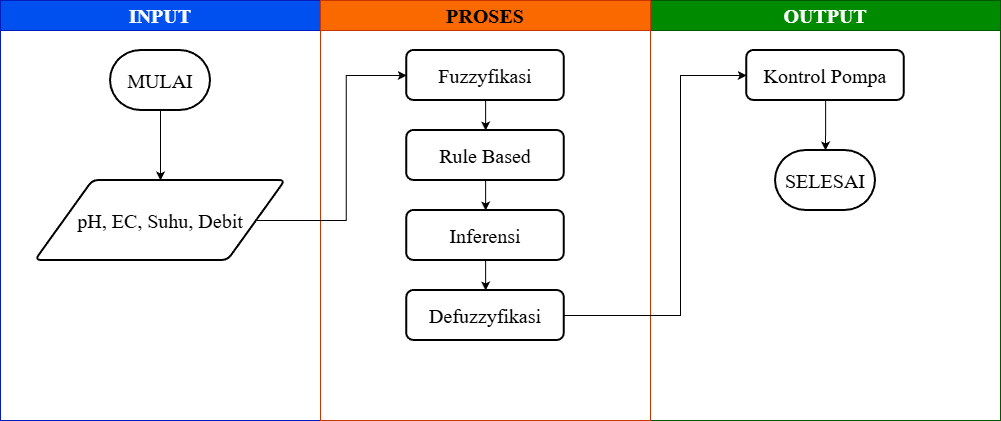

The diagram above was exported from draw.io. Its source (the exported page's mxGraphModel, read from the mxfile embedded in the PNG):
<mxGraphModel dx="872" dy="479" grid="1" gridSize="10" guides="1" tooltips="1" connect="1" arrows="1" fold="1" page="1" pageScale="1" pageWidth="827" pageHeight="1169" math="0" shadow="0">
  <root>
    <mxCell id="0" />
    <mxCell id="1" parent="0" />
    <mxCell id="L6nAttueZjFeu_fZAsrB-1" value="&lt;font face=&quot;Times New Roman&quot; style=&quot;font-size: 20px;&quot;&gt;INPUT&lt;/font&gt;" style="swimlane;whiteSpace=wrap;html=1;startSize=30;fillColor=#0050ef;fontColor=#ffffff;strokeColor=#001DBC;" vertex="1" parent="1">
      <mxGeometry x="270" y="40" width="320" height="420" as="geometry" />
    </mxCell>
    <mxCell id="L6nAttueZjFeu_fZAsrB-4" value="&lt;font face=&quot;Times New Roman&quot; style=&quot;font-size: 20px;&quot;&gt;MULAI&lt;/font&gt;" style="strokeWidth=2;html=1;shape=mxgraph.flowchart.terminator;whiteSpace=wrap;" vertex="1" parent="L6nAttueZjFeu_fZAsrB-1">
      <mxGeometry x="110" y="50" width="100" height="60" as="geometry" />
    </mxCell>
    <mxCell id="L6nAttueZjFeu_fZAsrB-5" value="&lt;font face=&quot;Times New Roman&quot; style=&quot;font-size: 20px;&quot;&gt;pH, EC, Suhu, Debit&lt;/font&gt;" style="shape=parallelogram;html=1;strokeWidth=2;perimeter=parallelogramPerimeter;whiteSpace=wrap;rounded=1;arcSize=12;size=0.23;" vertex="1" parent="L6nAttueZjFeu_fZAsrB-1">
      <mxGeometry x="35" y="180" width="250" height="80" as="geometry" />
    </mxCell>
    <mxCell id="L6nAttueZjFeu_fZAsrB-6" style="edgeStyle=orthogonalEdgeStyle;rounded=0;orthogonalLoop=1;jettySize=auto;html=1;entryX=0.5;entryY=0;entryDx=0;entryDy=0;" edge="1" parent="L6nAttueZjFeu_fZAsrB-1" source="L6nAttueZjFeu_fZAsrB-4" target="L6nAttueZjFeu_fZAsrB-5">
      <mxGeometry relative="1" as="geometry">
        <mxPoint x="145" y="180" as="targetPoint" />
        <Array as="points" />
      </mxGeometry>
    </mxCell>
    <mxCell id="L6nAttueZjFeu_fZAsrB-3" value="&lt;font face=&quot;Times New Roman&quot; style=&quot;font-size: 20px;&quot;&gt;OUTPUT&lt;/font&gt;" style="swimlane;whiteSpace=wrap;html=1;startSize=30;fillColor=#008a00;fontColor=#ffffff;strokeColor=#005700;" vertex="1" parent="1">
      <mxGeometry x="920" y="40" width="350" height="420" as="geometry" />
    </mxCell>
    <mxCell id="L6nAttueZjFeu_fZAsrB-17" style="edgeStyle=orthogonalEdgeStyle;rounded=0;orthogonalLoop=1;jettySize=auto;html=1;" edge="1" parent="L6nAttueZjFeu_fZAsrB-3" source="L6nAttueZjFeu_fZAsrB-15" target="L6nAttueZjFeu_fZAsrB-16">
      <mxGeometry relative="1" as="geometry" />
    </mxCell>
    <mxCell id="L6nAttueZjFeu_fZAsrB-15" value="&lt;font face=&quot;Times New Roman&quot;&gt;&lt;span style=&quot;font-size: 20px;&quot;&gt;Kontrol Pompa&lt;/span&gt;&lt;/font&gt;" style="rounded=1;whiteSpace=wrap;html=1;absoluteArcSize=1;arcSize=14;strokeWidth=2;" vertex="1" parent="L6nAttueZjFeu_fZAsrB-3">
      <mxGeometry x="96.25" y="50" width="157.5" height="50" as="geometry" />
    </mxCell>
    <mxCell id="L6nAttueZjFeu_fZAsrB-16" value="&lt;font face=&quot;Times New Roman&quot;&gt;&lt;span style=&quot;font-size: 20px;&quot;&gt;SELESAI&lt;/span&gt;&lt;/font&gt;" style="strokeWidth=2;html=1;shape=mxgraph.flowchart.terminator;whiteSpace=wrap;" vertex="1" parent="L6nAttueZjFeu_fZAsrB-3">
      <mxGeometry x="125" y="150" width="100" height="60" as="geometry" />
    </mxCell>
    <mxCell id="L6nAttueZjFeu_fZAsrB-2" value="&lt;font face=&quot;Times New Roman&quot; style=&quot;font-size: 20px;&quot;&gt;PROSES&lt;/font&gt;" style="swimlane;whiteSpace=wrap;html=1;startSize=30;fillColor=#fa6800;strokeColor=#C73500;fontColor=#000000;" vertex="1" parent="1">
      <mxGeometry x="590" y="40" width="330" height="420" as="geometry" />
    </mxCell>
    <mxCell id="L6nAttueZjFeu_fZAsrB-12" style="edgeStyle=orthogonalEdgeStyle;rounded=0;orthogonalLoop=1;jettySize=auto;html=1;" edge="1" parent="L6nAttueZjFeu_fZAsrB-2" source="L6nAttueZjFeu_fZAsrB-7" target="L6nAttueZjFeu_fZAsrB-8">
      <mxGeometry relative="1" as="geometry" />
    </mxCell>
    <mxCell id="L6nAttueZjFeu_fZAsrB-7" value="&lt;font face=&quot;Times New Roman&quot; style=&quot;font-size: 20px;&quot;&gt;Fuzzyfikasi&lt;/font&gt;" style="rounded=1;whiteSpace=wrap;html=1;absoluteArcSize=1;arcSize=14;strokeWidth=2;" vertex="1" parent="L6nAttueZjFeu_fZAsrB-2">
      <mxGeometry x="86.25" y="50" width="157.5" height="50" as="geometry" />
    </mxCell>
    <mxCell id="L6nAttueZjFeu_fZAsrB-13" style="edgeStyle=orthogonalEdgeStyle;rounded=0;orthogonalLoop=1;jettySize=auto;html=1;" edge="1" parent="L6nAttueZjFeu_fZAsrB-2" source="L6nAttueZjFeu_fZAsrB-8" target="L6nAttueZjFeu_fZAsrB-9">
      <mxGeometry relative="1" as="geometry" />
    </mxCell>
    <mxCell id="L6nAttueZjFeu_fZAsrB-8" value="&lt;font face=&quot;Times New Roman&quot;&gt;&lt;span style=&quot;font-size: 20px;&quot;&gt;Rule Based&lt;/span&gt;&lt;/font&gt;" style="rounded=1;whiteSpace=wrap;html=1;absoluteArcSize=1;arcSize=14;strokeWidth=2;" vertex="1" parent="L6nAttueZjFeu_fZAsrB-2">
      <mxGeometry x="86.25" y="130" width="157.5" height="50" as="geometry" />
    </mxCell>
    <mxCell id="L6nAttueZjFeu_fZAsrB-14" style="edgeStyle=orthogonalEdgeStyle;rounded=0;orthogonalLoop=1;jettySize=auto;html=1;" edge="1" parent="L6nAttueZjFeu_fZAsrB-2" source="L6nAttueZjFeu_fZAsrB-9" target="L6nAttueZjFeu_fZAsrB-10">
      <mxGeometry relative="1" as="geometry" />
    </mxCell>
    <mxCell id="L6nAttueZjFeu_fZAsrB-9" value="&lt;font face=&quot;Times New Roman&quot;&gt;&lt;span style=&quot;font-size: 20px;&quot;&gt;Inferensi&lt;/span&gt;&lt;/font&gt;" style="rounded=1;whiteSpace=wrap;html=1;absoluteArcSize=1;arcSize=14;strokeWidth=2;" vertex="1" parent="L6nAttueZjFeu_fZAsrB-2">
      <mxGeometry x="86.25" y="210" width="157.5" height="50" as="geometry" />
    </mxCell>
    <mxCell id="L6nAttueZjFeu_fZAsrB-10" value="&lt;font face=&quot;Times New Roman&quot;&gt;&lt;span style=&quot;font-size: 20px;&quot;&gt;Defuzzyfikasi&lt;/span&gt;&lt;/font&gt;" style="rounded=1;whiteSpace=wrap;html=1;absoluteArcSize=1;arcSize=14;strokeWidth=2;" vertex="1" parent="L6nAttueZjFeu_fZAsrB-2">
      <mxGeometry x="86.25" y="290" width="157.5" height="50" as="geometry" />
    </mxCell>
    <mxCell id="L6nAttueZjFeu_fZAsrB-11" style="edgeStyle=orthogonalEdgeStyle;rounded=0;orthogonalLoop=1;jettySize=auto;html=1;entryX=0;entryY=0.5;entryDx=0;entryDy=0;" edge="1" parent="1" source="L6nAttueZjFeu_fZAsrB-5" target="L6nAttueZjFeu_fZAsrB-7">
      <mxGeometry relative="1" as="geometry" />
    </mxCell>
    <mxCell id="L6nAttueZjFeu_fZAsrB-18" style="edgeStyle=orthogonalEdgeStyle;rounded=0;orthogonalLoop=1;jettySize=auto;html=1;entryX=0;entryY=0.5;entryDx=0;entryDy=0;" edge="1" parent="1" source="L6nAttueZjFeu_fZAsrB-10" target="L6nAttueZjFeu_fZAsrB-15">
      <mxGeometry relative="1" as="geometry">
        <Array as="points">
          <mxPoint x="950" y="355" />
          <mxPoint x="950" y="115" />
        </Array>
      </mxGeometry>
    </mxCell>
  </root>
</mxGraphModel>